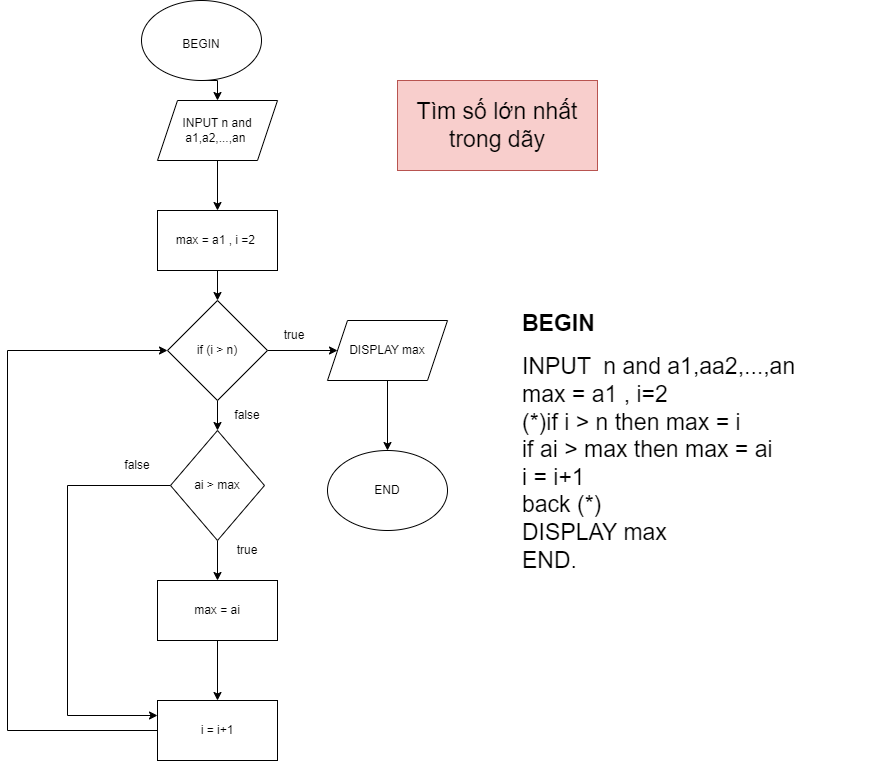

The diagram above was exported from draw.io. Its source (the exported page's mxGraphModel, read from the mxfile embedded in the PNG):
<mxGraphModel dx="1050" dy="541" grid="1" gridSize="10" guides="1" tooltips="1" connect="1" arrows="1" fold="1" page="1" pageScale="1" pageWidth="827" pageHeight="1169" math="0" shadow="0">
  <root>
    <mxCell id="0" />
    <mxCell id="1" parent="0" />
    <mxCell id="rsl8OwDt1Kygt5JiO11J-21" style="edgeStyle=orthogonalEdgeStyle;rounded=0;orthogonalLoop=1;jettySize=auto;html=1;exitX=0.5;exitY=1;exitDx=0;exitDy=0;entryX=0.5;entryY=0;entryDx=0;entryDy=0;fontSize=12;" parent="1" source="rsl8OwDt1Kygt5JiO11J-3" target="rsl8OwDt1Kygt5JiO11J-11" edge="1">
      <mxGeometry relative="1" as="geometry" />
    </mxCell>
    <mxCell id="rsl8OwDt1Kygt5JiO11J-3" value="&lt;font style=&quot;font-size: 12px;&quot;&gt;BEGIN&lt;/font&gt;" style="ellipse;whiteSpace=wrap;html=1;fontSize=21;" parent="1" vertex="1">
      <mxGeometry x="354" y="20" width="120" height="80" as="geometry" />
    </mxCell>
    <mxCell id="rsl8OwDt1Kygt5JiO11J-23" style="edgeStyle=orthogonalEdgeStyle;rounded=0;orthogonalLoop=1;jettySize=auto;html=1;exitX=0.5;exitY=1;exitDx=0;exitDy=0;entryX=0.5;entryY=0;entryDx=0;entryDy=0;fontSize=12;" parent="1" source="rsl8OwDt1Kygt5JiO11J-7" target="rsl8OwDt1Kygt5JiO11J-10" edge="1">
      <mxGeometry relative="1" as="geometry" />
    </mxCell>
    <mxCell id="rsl8OwDt1Kygt5JiO11J-7" value="max = a1 , i =2&amp;nbsp;" style="rounded=0;whiteSpace=wrap;html=1;fontSize=12;" parent="1" vertex="1">
      <mxGeometry x="370" y="230" width="120" height="60" as="geometry" />
    </mxCell>
    <mxCell id="rsl8OwDt1Kygt5JiO11J-25" style="edgeStyle=orthogonalEdgeStyle;rounded=0;orthogonalLoop=1;jettySize=auto;html=1;exitX=0.5;exitY=1;exitDx=0;exitDy=0;entryX=0.5;entryY=0;entryDx=0;entryDy=0;fontSize=12;" parent="1" source="rsl8OwDt1Kygt5JiO11J-10" target="rsl8OwDt1Kygt5JiO11J-18" edge="1">
      <mxGeometry relative="1" as="geometry" />
    </mxCell>
    <mxCell id="rsl8OwDt1Kygt5JiO11J-26" style="edgeStyle=orthogonalEdgeStyle;rounded=0;orthogonalLoop=1;jettySize=auto;html=1;exitX=1;exitY=0.5;exitDx=0;exitDy=0;entryX=0;entryY=0.5;entryDx=0;entryDy=0;fontSize=12;" parent="1" source="rsl8OwDt1Kygt5JiO11J-10" target="rsl8OwDt1Kygt5JiO11J-15" edge="1">
      <mxGeometry relative="1" as="geometry" />
    </mxCell>
    <mxCell id="rsl8OwDt1Kygt5JiO11J-10" value="if (i &amp;gt; n)" style="rhombus;whiteSpace=wrap;html=1;fontSize=12;" parent="1" vertex="1">
      <mxGeometry x="380" y="320" width="100" height="100" as="geometry" />
    </mxCell>
    <mxCell id="rsl8OwDt1Kygt5JiO11J-22" style="edgeStyle=orthogonalEdgeStyle;rounded=0;orthogonalLoop=1;jettySize=auto;html=1;exitX=0.5;exitY=1;exitDx=0;exitDy=0;fontSize=12;" parent="1" source="rsl8OwDt1Kygt5JiO11J-11" target="rsl8OwDt1Kygt5JiO11J-7" edge="1">
      <mxGeometry relative="1" as="geometry" />
    </mxCell>
    <mxCell id="rsl8OwDt1Kygt5JiO11J-11" value="INPUT n and a1,a2,...,an&amp;nbsp;" style="shape=parallelogram;perimeter=parallelogramPerimeter;whiteSpace=wrap;html=1;fixedSize=1;fontSize=12;" parent="1" vertex="1">
      <mxGeometry x="370" y="120" width="120" height="60" as="geometry" />
    </mxCell>
    <mxCell id="rsl8OwDt1Kygt5JiO11J-17" style="edgeStyle=orthogonalEdgeStyle;rounded=0;orthogonalLoop=1;jettySize=auto;html=1;exitX=0.5;exitY=1;exitDx=0;exitDy=0;entryX=0.5;entryY=0;entryDx=0;entryDy=0;fontSize=12;" parent="1" source="rsl8OwDt1Kygt5JiO11J-15" target="rsl8OwDt1Kygt5JiO11J-16" edge="1">
      <mxGeometry relative="1" as="geometry" />
    </mxCell>
    <mxCell id="rsl8OwDt1Kygt5JiO11J-15" value="DISPLAY max" style="shape=parallelogram;perimeter=parallelogramPerimeter;whiteSpace=wrap;html=1;fixedSize=1;fontSize=12;" parent="1" vertex="1">
      <mxGeometry x="540" y="340" width="120" height="60" as="geometry" />
    </mxCell>
    <mxCell id="rsl8OwDt1Kygt5JiO11J-16" value="END" style="ellipse;whiteSpace=wrap;html=1;fontSize=12;" parent="1" vertex="1">
      <mxGeometry x="540" y="470" width="120" height="80" as="geometry" />
    </mxCell>
    <mxCell id="rsl8OwDt1Kygt5JiO11J-27" style="edgeStyle=orthogonalEdgeStyle;rounded=0;orthogonalLoop=1;jettySize=auto;html=1;exitX=0.5;exitY=1;exitDx=0;exitDy=0;entryX=0.5;entryY=0;entryDx=0;entryDy=0;fontSize=12;" parent="1" source="rsl8OwDt1Kygt5JiO11J-18" target="rsl8OwDt1Kygt5JiO11J-19" edge="1">
      <mxGeometry relative="1" as="geometry" />
    </mxCell>
    <mxCell id="rsl8OwDt1Kygt5JiO11J-34" style="edgeStyle=orthogonalEdgeStyle;rounded=0;orthogonalLoop=1;jettySize=auto;html=1;exitX=0;exitY=0.5;exitDx=0;exitDy=0;entryX=0;entryY=0.25;entryDx=0;entryDy=0;fontSize=12;" parent="1" source="rsl8OwDt1Kygt5JiO11J-18" target="rsl8OwDt1Kygt5JiO11J-20" edge="1">
      <mxGeometry relative="1" as="geometry">
        <Array as="points">
          <mxPoint x="280" y="505" />
          <mxPoint x="280" y="735" />
        </Array>
      </mxGeometry>
    </mxCell>
    <mxCell id="rsl8OwDt1Kygt5JiO11J-18" value="ai &amp;gt; max" style="rhombus;whiteSpace=wrap;html=1;fontSize=12;" parent="1" vertex="1">
      <mxGeometry x="383" y="450" width="94" height="110" as="geometry" />
    </mxCell>
    <mxCell id="rsl8OwDt1Kygt5JiO11J-28" style="edgeStyle=orthogonalEdgeStyle;rounded=0;orthogonalLoop=1;jettySize=auto;html=1;exitX=0.5;exitY=1;exitDx=0;exitDy=0;entryX=0.5;entryY=0;entryDx=0;entryDy=0;fontSize=12;" parent="1" source="rsl8OwDt1Kygt5JiO11J-19" target="rsl8OwDt1Kygt5JiO11J-20" edge="1">
      <mxGeometry relative="1" as="geometry" />
    </mxCell>
    <mxCell id="rsl8OwDt1Kygt5JiO11J-19" value="max = ai" style="rounded=0;whiteSpace=wrap;html=1;fontSize=12;" parent="1" vertex="1">
      <mxGeometry x="370" y="600" width="120" height="60" as="geometry" />
    </mxCell>
    <mxCell id="rsl8OwDt1Kygt5JiO11J-35" style="edgeStyle=orthogonalEdgeStyle;rounded=0;orthogonalLoop=1;jettySize=auto;html=1;exitX=0;exitY=0.5;exitDx=0;exitDy=0;entryX=0;entryY=0.5;entryDx=0;entryDy=0;fontSize=12;" parent="1" source="rsl8OwDt1Kygt5JiO11J-20" target="rsl8OwDt1Kygt5JiO11J-10" edge="1">
      <mxGeometry relative="1" as="geometry">
        <Array as="points">
          <mxPoint x="220" y="750" />
          <mxPoint x="220" y="370" />
        </Array>
      </mxGeometry>
    </mxCell>
    <mxCell id="rsl8OwDt1Kygt5JiO11J-20" value="i = i+1" style="rounded=0;whiteSpace=wrap;html=1;fontSize=12;" parent="1" vertex="1">
      <mxGeometry x="370" y="720" width="120" height="60" as="geometry" />
    </mxCell>
    <mxCell id="rsl8OwDt1Kygt5JiO11J-29" value="false" style="text;html=1;strokeColor=none;fillColor=none;align=center;verticalAlign=middle;whiteSpace=wrap;rounded=0;fontSize=12;" parent="1" vertex="1">
      <mxGeometry x="320" y="470" width="60" height="30" as="geometry" />
    </mxCell>
    <mxCell id="rsl8OwDt1Kygt5JiO11J-30" value="true" style="text;html=1;strokeColor=none;fillColor=none;align=center;verticalAlign=middle;whiteSpace=wrap;rounded=0;fontSize=12;" parent="1" vertex="1">
      <mxGeometry x="430" y="555" width="60" height="30" as="geometry" />
    </mxCell>
    <mxCell id="rsl8OwDt1Kygt5JiO11J-31" value="false" style="text;html=1;strokeColor=none;fillColor=none;align=center;verticalAlign=middle;whiteSpace=wrap;rounded=0;fontSize=12;" parent="1" vertex="1">
      <mxGeometry x="430" y="420" width="60" height="30" as="geometry" />
    </mxCell>
    <mxCell id="rsl8OwDt1Kygt5JiO11J-32" value="true" style="text;html=1;strokeColor=none;fillColor=none;align=center;verticalAlign=middle;whiteSpace=wrap;rounded=0;fontSize=12;" parent="1" vertex="1">
      <mxGeometry x="477" y="340" width="60" height="30" as="geometry" />
    </mxCell>
    <mxCell id="rsl8OwDt1Kygt5JiO11J-36" value="&lt;h1 style=&quot;font-size: 23px;&quot;&gt;&lt;font style=&quot;font-size: 23px;&quot;&gt;BEGIN&lt;/font&gt;&lt;/h1&gt;&lt;div style=&quot;font-size: 23px;&quot;&gt;&lt;font style=&quot;font-size: 23px;&quot;&gt;INPUT&amp;nbsp; n and a1,aa2,...,an&lt;/font&gt;&lt;/div&gt;&lt;div style=&quot;font-size: 23px;&quot;&gt;&lt;font style=&quot;font-size: 23px;&quot;&gt;max = a1 , i=2&lt;/font&gt;&lt;/div&gt;&lt;div style=&quot;font-size: 23px;&quot;&gt;&lt;font style=&quot;font-size: 23px;&quot;&gt;(*)if i &amp;gt; n then max = i&lt;/font&gt;&lt;/div&gt;&lt;div style=&quot;font-size: 23px;&quot;&gt;&lt;font style=&quot;font-size: 23px;&quot;&gt;if ai &amp;gt; max then max = ai&amp;nbsp;&amp;nbsp;&lt;/font&gt;&lt;/div&gt;&lt;div style=&quot;font-size: 23px;&quot;&gt;&lt;font style=&quot;font-size: 23px;&quot;&gt;i = i+1&lt;/font&gt;&lt;/div&gt;&lt;div style=&quot;font-size: 23px;&quot;&gt;&lt;font style=&quot;font-size: 23px;&quot;&gt;back (*)&lt;/font&gt;&lt;/div&gt;&lt;div style=&quot;font-size: 23px;&quot;&gt;&lt;font style=&quot;font-size: 23px;&quot;&gt;DISPLAY max&lt;/font&gt;&lt;/div&gt;&lt;div style=&quot;font-size: 23px;&quot;&gt;&lt;font style=&quot;font-size: 23px;&quot;&gt;END.&lt;/font&gt;&lt;/div&gt;&lt;div style=&quot;font-size: 23px;&quot;&gt;&lt;br&gt;&lt;/div&gt;" style="text;html=1;strokeColor=none;fillColor=none;spacing=5;spacingTop=-20;whiteSpace=wrap;overflow=hidden;rounded=0;fontSize=12;" parent="1" vertex="1">
      <mxGeometry x="730" y="325" width="360" height="295" as="geometry" />
    </mxCell>
    <mxCell id="rsl8OwDt1Kygt5JiO11J-37" value="Tìm số lớn nhất trong dãy" style="text;html=1;strokeColor=#b85450;fillColor=#f8cecc;align=center;verticalAlign=middle;whiteSpace=wrap;rounded=0;fontSize=23;" parent="1" vertex="1">
      <mxGeometry x="610" y="100" width="200" height="90" as="geometry" />
    </mxCell>
  </root>
</mxGraphModel>